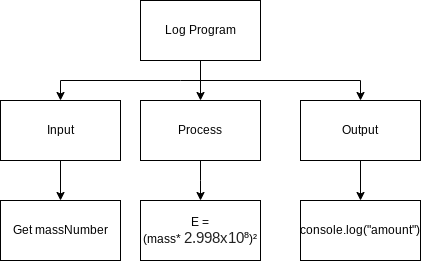

The diagram above was exported from draw.io. Its source (the exported page's mxGraphModel, read from the mxfile embedded in the PNG):
<mxGraphModel dx="594" dy="561" grid="1" gridSize="10" guides="1" tooltips="1" connect="1" arrows="1" fold="1" page="1" pageScale="1" pageWidth="827" pageHeight="1169" math="0" shadow="0">
  <root>
    <mxCell id="0" />
    <mxCell id="1" parent="0" />
    <mxCell id="2" value="" style="edgeStyle=none;html=1;" edge="1" parent="1" source="3" target="12">
      <mxGeometry relative="1" as="geometry" />
    </mxCell>
    <mxCell id="3" value="Input" style="rounded=0;whiteSpace=wrap;html=1;" vertex="1" parent="1">
      <mxGeometry x="140" y="110" width="120" height="60" as="geometry" />
    </mxCell>
    <mxCell id="4" style="edgeStyle=none;html=1;entryX=0.5;entryY=0;entryDx=0;entryDy=0;rounded=0;" edge="1" parent="1" target="3">
      <mxGeometry relative="1" as="geometry">
        <mxPoint x="320" y="90" as="sourcePoint" />
        <Array as="points">
          <mxPoint x="200" y="90" />
        </Array>
      </mxGeometry>
    </mxCell>
    <mxCell id="5" style="edgeStyle=none;rounded=0;html=1;entryX=0.5;entryY=0;entryDx=0;entryDy=0;" edge="1" parent="1" target="11">
      <mxGeometry relative="1" as="geometry">
        <mxPoint x="320" y="90" as="sourcePoint" />
        <Array as="points">
          <mxPoint x="500" y="90" />
        </Array>
      </mxGeometry>
    </mxCell>
    <mxCell id="6" value="" style="edgeStyle=none;rounded=0;html=1;" edge="1" parent="1" source="7" target="9">
      <mxGeometry relative="1" as="geometry" />
    </mxCell>
    <mxCell id="7" value="Log Program" style="rounded=0;whiteSpace=wrap;html=1;" vertex="1" parent="1">
      <mxGeometry x="280" y="10" width="120" height="60" as="geometry" />
    </mxCell>
    <mxCell id="8" style="edgeStyle=none;html=1;entryX=0.5;entryY=0;entryDx=0;entryDy=0;rounded=0;" edge="1" parent="1" source="9" target="13">
      <mxGeometry relative="1" as="geometry">
        <Array as="points">
          <mxPoint x="340" y="190" />
        </Array>
      </mxGeometry>
    </mxCell>
    <mxCell id="9" value="Process" style="rounded=0;whiteSpace=wrap;html=1;" vertex="1" parent="1">
      <mxGeometry x="280" y="110" width="120" height="60" as="geometry" />
    </mxCell>
    <mxCell id="10" value="" style="edgeStyle=none;rounded=0;html=1;" edge="1" parent="1" source="11" target="14">
      <mxGeometry relative="1" as="geometry" />
    </mxCell>
    <mxCell id="11" value="Output" style="rounded=0;whiteSpace=wrap;html=1;" vertex="1" parent="1">
      <mxGeometry x="440" y="110" width="120" height="60" as="geometry" />
    </mxCell>
    <mxCell id="12" value="Get massNumber" style="rounded=0;whiteSpace=wrap;html=1;" vertex="1" parent="1">
      <mxGeometry x="140" y="210" width="120" height="60" as="geometry" />
    </mxCell>
    <mxCell id="13" value="E = (mass*&amp;nbsp;&lt;span style=&quot;color: rgb(33 , 33 , 33) ; font-family: &amp;#34;lato&amp;#34; , sans-serif ; font-size: 14.6667px ; text-align: left&quot;&gt;2.998x10⁸&lt;/span&gt;)²" style="rounded=0;whiteSpace=wrap;html=1;" vertex="1" parent="1">
      <mxGeometry x="280" y="210" width="120" height="60" as="geometry" />
    </mxCell>
    <mxCell id="14" value="console.log(&quot;amount&quot;)" style="rounded=0;whiteSpace=wrap;html=1;" vertex="1" parent="1">
      <mxGeometry x="440" y="210" width="120" height="60" as="geometry" />
    </mxCell>
  </root>
</mxGraphModel>